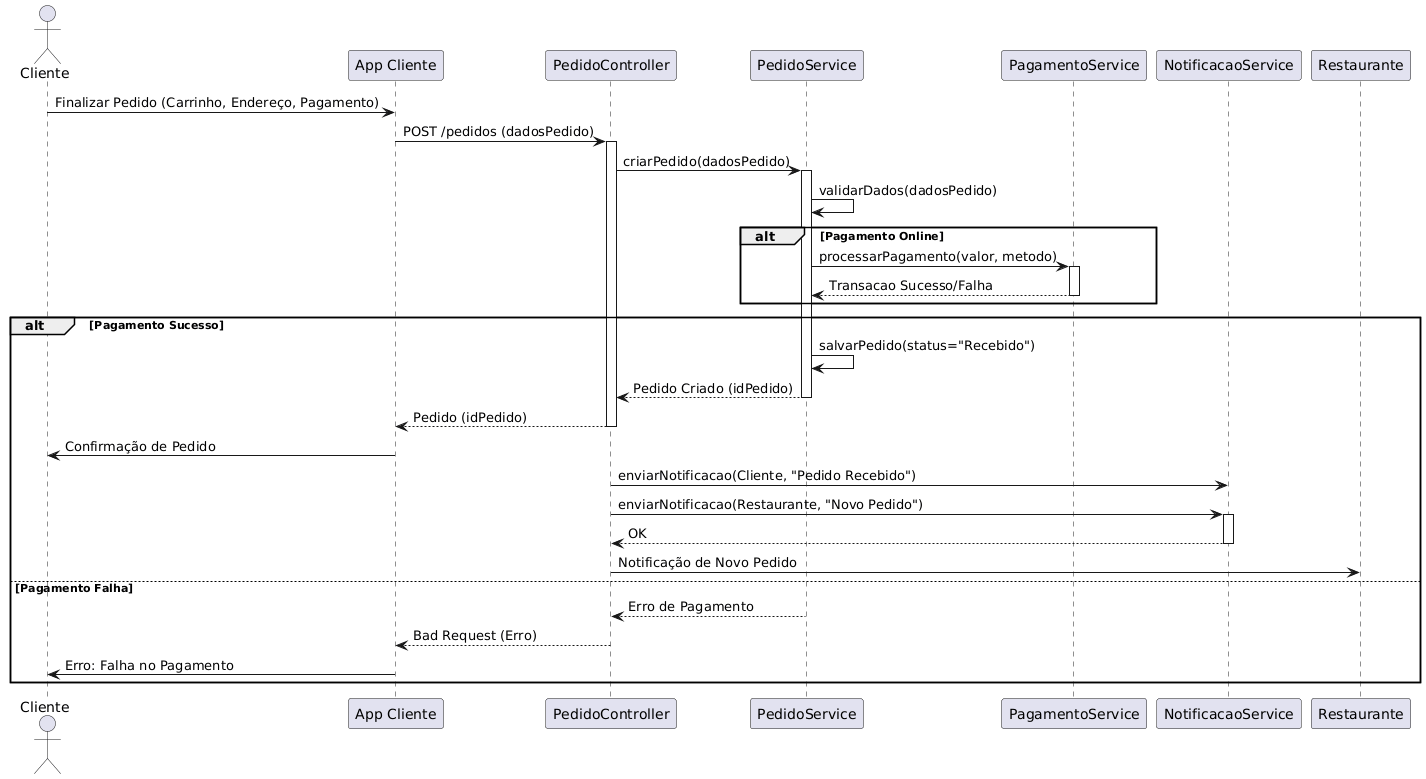

The diagram above was rendered by PlantUML. Its source (embedded in the PNG):
@startuml
actor Cliente as C
participant "App Cliente" as AC
participant PedidoController as PC
participant PedidoService as PS
participant PagamentoService as PGS
participant NotificacaoService as NS
participant Restaurante as R

C -> AC: Finalizar Pedido (Carrinho, Endereço, Pagamento)
AC -> PC: POST /pedidos (dadosPedido)
activate PC

PC -> PS: criarPedido(dadosPedido)
activate PS

PS -> PS: validarDados(dadosPedido)

alt Pagamento Online
    PS -> PGS: processarPagamento(valor, metodo)
    activate PGS
    PGS --> PS: Transacao Sucesso/Falha
    deactivate PGS
end

alt Pagamento Sucesso
    PS -> PS: salvarPedido(status="Recebido")
    PS --> PC: Pedido Criado (idPedido)
    deactivate PS

    PC --> AC: Pedido (idPedido)
    deactivate PC

    AC -> C: Confirmação de Pedido

    PC -> NS: enviarNotificacao(Cliente, "Pedido Recebido")
    PC -> NS: enviarNotificacao(Restaurante, "Novo Pedido")
    activate NS
    NS --> PC: OK
    deactivate NS

    PC -> R: Notificação de Novo Pedido
else Pagamento Falha
    PS --> PC: Erro de Pagamento
    deactivate PS
    PC --> AC: Bad Request (Erro)
    deactivate PC
    AC -> C: Erro: Falha no Pagamento
end
@enduml